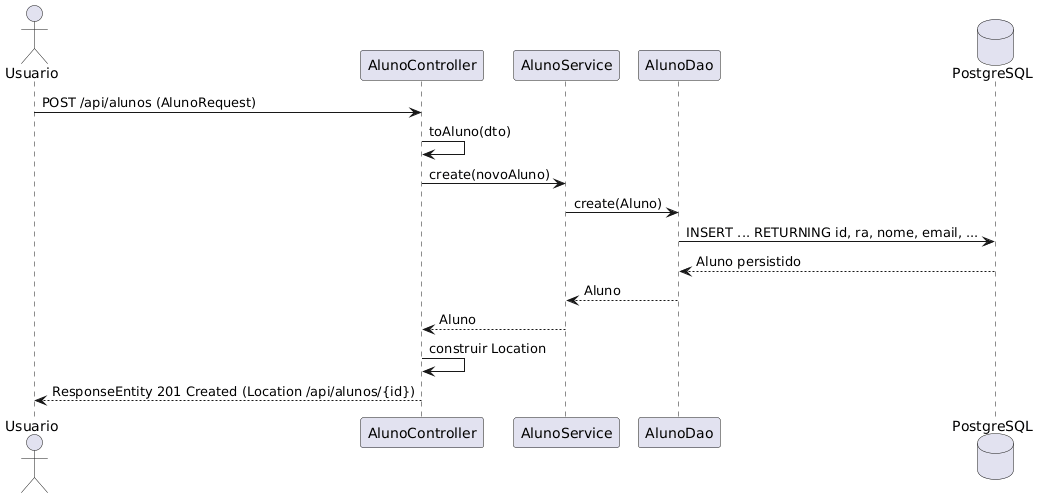

The diagram above was rendered by PlantUML. Its source (embedded in the PNG):
@startuml
actor Usuario as U
participant "AlunoController" as C
participant "AlunoService" as S
participant "AlunoDao" as D
database "PostgreSQL" as DB

U -> C : POST /api/alunos (AlunoRequest)
C -> C : toAluno(dto)
C -> S : create(novoAluno)
S -> D : create(Aluno)
D -> DB : INSERT ... RETURNING id, ra, nome, email, ...
DB --> D : Aluno persistido
D --> S : Aluno
S --> C : Aluno
C -> C : construir Location
C --> U : ResponseEntity 201 Created (Location /api/alunos/{id})
@enduml